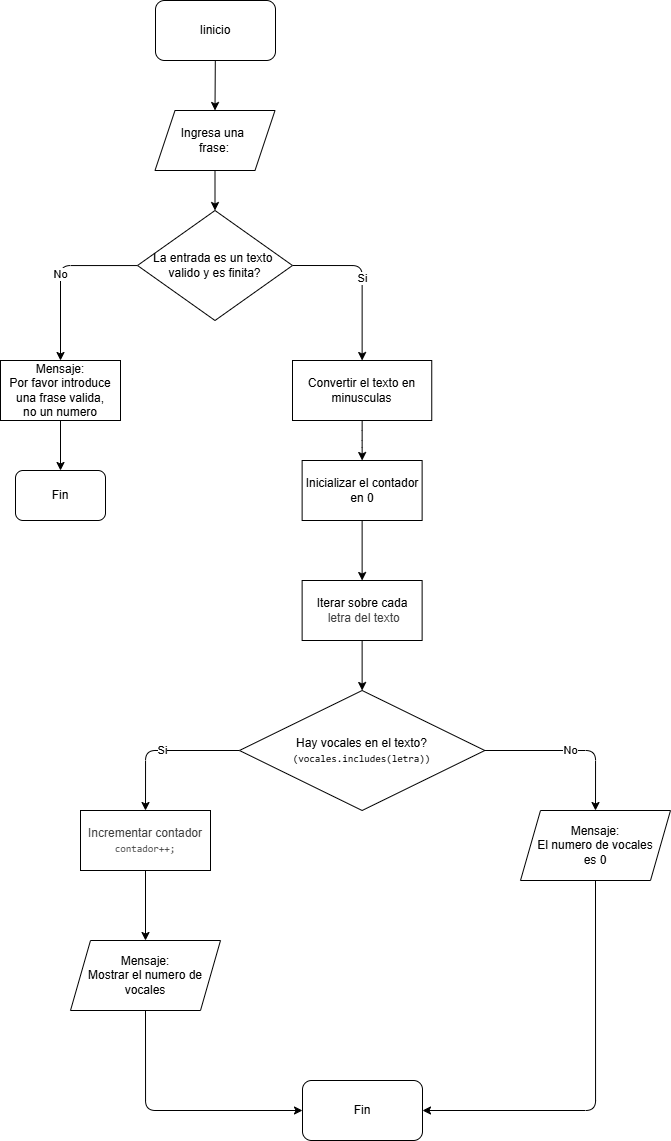

The diagram above was exported from draw.io. Its source (the exported page's mxGraphModel, read from the mxfile embedded in the PNG):
<mxGraphModel dx="702" dy="766" grid="1" gridSize="10" guides="1" tooltips="1" connect="1" arrows="1" fold="1" page="1" pageScale="1" pageWidth="1169" pageHeight="827" background="#FFFFFF" math="0" shadow="1">
  <root>
    <mxCell id="0" />
    <mxCell id="1" parent="0" />
    <mxCell id="7" style="edgeStyle=none;html=1;entryX=0.5;entryY=0;entryDx=0;entryDy=0;" parent="1" source="2" target="3" edge="1">
      <mxGeometry relative="1" as="geometry" />
    </mxCell>
    <mxCell id="2" value="Iinicio" style="rounded=1;whiteSpace=wrap;html=1;" parent="1" vertex="1">
      <mxGeometry x="525" y="80" width="120" height="60" as="geometry" />
    </mxCell>
    <mxCell id="14" style="edgeStyle=none;html=1;exitX=0.5;exitY=1;exitDx=0;exitDy=0;entryX=0.5;entryY=0;entryDx=0;entryDy=0;" edge="1" parent="1" source="3" target="11">
      <mxGeometry relative="1" as="geometry" />
    </mxCell>
    <mxCell id="3" value="Ingresa una&amp;nbsp;&lt;div&gt;frase:&lt;/div&gt;" style="shape=parallelogram;perimeter=parallelogramPerimeter;whiteSpace=wrap;html=1;fixedSize=1;" parent="1" vertex="1">
      <mxGeometry x="524.5" y="190" width="120" height="60" as="geometry" />
    </mxCell>
    <mxCell id="20" value="" style="edgeStyle=orthogonalEdgeStyle;html=1;" edge="1" parent="1" source="10" target="19">
      <mxGeometry relative="1" as="geometry" />
    </mxCell>
    <mxCell id="10" value="Convertir el texto en&lt;div&gt;&amp;nbsp;minusculas&amp;nbsp;&lt;/div&gt;" style="rounded=0;whiteSpace=wrap;html=1;" parent="1" vertex="1">
      <mxGeometry x="662" y="440" width="139.25" height="60" as="geometry" />
    </mxCell>
    <mxCell id="16" value="Si" style="edgeStyle=orthogonalEdgeStyle;html=1;exitX=1;exitY=0.5;exitDx=0;exitDy=0;entryX=0.5;entryY=0;entryDx=0;entryDy=0;" edge="1" parent="1" source="11" target="10">
      <mxGeometry relative="1" as="geometry" />
    </mxCell>
    <mxCell id="18" value="No" style="edgeStyle=orthogonalEdgeStyle;html=1;" edge="1" parent="1" source="11" target="17">
      <mxGeometry relative="1" as="geometry" />
    </mxCell>
    <mxCell id="11" value="La entrada es un texto&amp;nbsp;&lt;div&gt;valido y es finita?&lt;/div&gt;" style="rhombus;whiteSpace=wrap;html=1;" vertex="1" parent="1">
      <mxGeometry x="507" y="290" width="155" height="110" as="geometry" />
    </mxCell>
    <mxCell id="28" style="edgeStyle=orthogonalEdgeStyle;html=1;exitX=0.5;exitY=1;exitDx=0;exitDy=0;entryX=0.5;entryY=0;entryDx=0;entryDy=0;" edge="1" parent="1" source="17" target="27">
      <mxGeometry relative="1" as="geometry" />
    </mxCell>
    <mxCell id="17" value="Mensaje:&lt;div&gt;Por favor introduce una frase valida,&lt;/div&gt;&lt;div&gt;no un numero&lt;/div&gt;" style="whiteSpace=wrap;html=1;" vertex="1" parent="1">
      <mxGeometry x="370" y="440" width="120" height="60" as="geometry" />
    </mxCell>
    <mxCell id="33" style="edgeStyle=orthogonalEdgeStyle;html=1;exitX=0.5;exitY=1;exitDx=0;exitDy=0;entryX=0.5;entryY=0;entryDx=0;entryDy=0;" edge="1" parent="1" source="19" target="32">
      <mxGeometry relative="1" as="geometry" />
    </mxCell>
    <mxCell id="19" value="Inicializar el contador en 0" style="whiteSpace=wrap;html=1;rounded=0;" vertex="1" parent="1">
      <mxGeometry x="671.625" y="540" width="120" height="60" as="geometry" />
    </mxCell>
    <mxCell id="35" value="Si" style="edgeStyle=orthogonalEdgeStyle;html=1;exitX=0;exitY=0.5;exitDx=0;exitDy=0;entryX=0.5;entryY=0;entryDx=0;entryDy=0;" edge="1" parent="1" source="21" target="29">
      <mxGeometry relative="1" as="geometry" />
    </mxCell>
    <mxCell id="38" value="No" style="edgeStyle=orthogonalEdgeStyle;html=1;exitX=1;exitY=0.5;exitDx=0;exitDy=0;entryX=0.5;entryY=0;entryDx=0;entryDy=0;" edge="1" parent="1" source="21" target="39">
      <mxGeometry x="0.0017" relative="1" as="geometry">
        <mxPoint x="980" y="880" as="targetPoint" />
        <mxPoint as="offset" />
      </mxGeometry>
    </mxCell>
    <mxCell id="21" value="&lt;div&gt;Hay vocales en el texto?&lt;/div&gt;&lt;div&gt;&lt;div style=&quot;scrollbar-color: rgb(226, 226, 226) rgb(251, 251, 251); font-family: Consolas, &amp;quot;Courier New&amp;quot;, monospace; white-space: pre;&quot;&gt;&lt;font style=&quot;color: rgb(0, 0, 0); font-size: 10px;&quot;&gt;&lt;span style=&quot;scrollbar-color: rgb(226, 226, 226) rgb(251, 251, 251);&quot;&gt;(vocales&lt;/span&gt;&lt;span style=&quot;scrollbar-color: rgb(226, 226, 226) rgb(251, 251, 251);&quot;&gt;.&lt;/span&gt;&lt;span style=&quot;scrollbar-color: rgb(226, 226, 226) rgb(251, 251, 251);&quot;&gt;includes&lt;/span&gt;&lt;span style=&quot;scrollbar-color: rgb(226, 226, 226) rgb(251, 251, 251);&quot;&gt;(letra))&lt;/span&gt;&lt;/font&gt;&lt;/div&gt;&lt;/div&gt;" style="rhombus;whiteSpace=wrap;html=1;rounded=0;" vertex="1" parent="1">
      <mxGeometry x="608.96" y="770" width="245.34" height="120" as="geometry" />
    </mxCell>
    <mxCell id="27" value="Fin" style="rounded=1;whiteSpace=wrap;html=1;" vertex="1" parent="1">
      <mxGeometry x="385" y="550" width="90" height="50" as="geometry" />
    </mxCell>
    <mxCell id="41" style="edgeStyle=orthogonalEdgeStyle;html=1;exitX=0.5;exitY=1;exitDx=0;exitDy=0;entryX=0.5;entryY=0;entryDx=0;entryDy=0;" edge="1" parent="1" source="29" target="40">
      <mxGeometry relative="1" as="geometry" />
    </mxCell>
    <mxCell id="29" value="&lt;div style=&quot;color: rgb(63, 63, 63); scrollbar-color: rgb(226, 226, 226) rgb(251, 251, 251);&quot;&gt;Incrementar contador&lt;/div&gt;&lt;div style=&quot;color: rgb(63, 63, 63); scrollbar-color: rgb(226, 226, 226) rgb(251, 251, 251);&quot;&gt;&lt;div style=&quot;color: rgb(63, 63, 63); scrollbar-color: rgb(226, 226, 226) rgb(251, 251, 251); font-family: Consolas, &amp;quot;Courier New&amp;quot;, monospace; white-space: pre;&quot;&gt;&lt;span style=&quot;background-color: transparent; color: rgb(63, 63, 63); font-size: 10px; scrollbar-color: rgb(226, 226, 226) rgb(251, 251, 251);&quot;&gt;contador&lt;/span&gt;&lt;span style=&quot;background-color: transparent; color: rgb(63, 63, 63); font-size: 10px; scrollbar-color: rgb(226, 226, 226) rgb(251, 251, 251);&quot;&gt;++;&lt;/span&gt;&lt;/div&gt;&lt;/div&gt;" style="rounded=0;whiteSpace=wrap;html=1;" vertex="1" parent="1">
      <mxGeometry x="450" y="890" width="130" height="60" as="geometry" />
    </mxCell>
    <mxCell id="34" style="edgeStyle=orthogonalEdgeStyle;html=1;exitX=0.5;exitY=1;exitDx=0;exitDy=0;entryX=0.5;entryY=0;entryDx=0;entryDy=0;" edge="1" parent="1" source="32" target="21">
      <mxGeometry relative="1" as="geometry" />
    </mxCell>
    <mxCell id="32" value="&lt;span style=&quot;color: rgb(0, 0, 0);&quot;&gt;Iterar sobre cada&lt;/span&gt;&lt;div style=&quot;color: rgb(63, 63, 63); scrollbar-color: rgb(226, 226, 226) rgb(251, 251, 251);&quot;&gt;&amp;nbsp;letra del texto&lt;/div&gt;" style="rounded=0;whiteSpace=wrap;html=1;" vertex="1" parent="1">
      <mxGeometry x="671.63" y="660" width="120" height="60" as="geometry" />
    </mxCell>
    <mxCell id="43" style="edgeStyle=orthogonalEdgeStyle;html=1;exitX=0.5;exitY=1;exitDx=0;exitDy=0;entryX=1;entryY=0.5;entryDx=0;entryDy=0;" edge="1" parent="1" source="39" target="42">
      <mxGeometry relative="1" as="geometry" />
    </mxCell>
    <mxCell id="39" value="Mensaje:&lt;div&gt;El numero de vocales&lt;/div&gt;&lt;div&gt;es 0&lt;/div&gt;" style="shape=parallelogram;perimeter=parallelogramPerimeter;whiteSpace=wrap;html=1;fixedSize=1;" vertex="1" parent="1">
      <mxGeometry x="890" y="890" width="150" height="70" as="geometry" />
    </mxCell>
    <mxCell id="44" style="edgeStyle=orthogonalEdgeStyle;html=1;exitX=0.5;exitY=1;exitDx=0;exitDy=0;entryX=0;entryY=0.5;entryDx=0;entryDy=0;" edge="1" parent="1" source="40" target="42">
      <mxGeometry relative="1" as="geometry" />
    </mxCell>
    <mxCell id="40" value="Mensaje:&lt;div&gt;Mostrar el numero de vocales&lt;/div&gt;" style="shape=parallelogram;perimeter=parallelogramPerimeter;whiteSpace=wrap;html=1;fixedSize=1;" vertex="1" parent="1">
      <mxGeometry x="440" y="1020" width="150" height="70" as="geometry" />
    </mxCell>
    <mxCell id="42" value="Fin" style="rounded=1;whiteSpace=wrap;html=1;" vertex="1" parent="1">
      <mxGeometry x="672" y="1160" width="120" height="60" as="geometry" />
    </mxCell>
  </root>
</mxGraphModel>